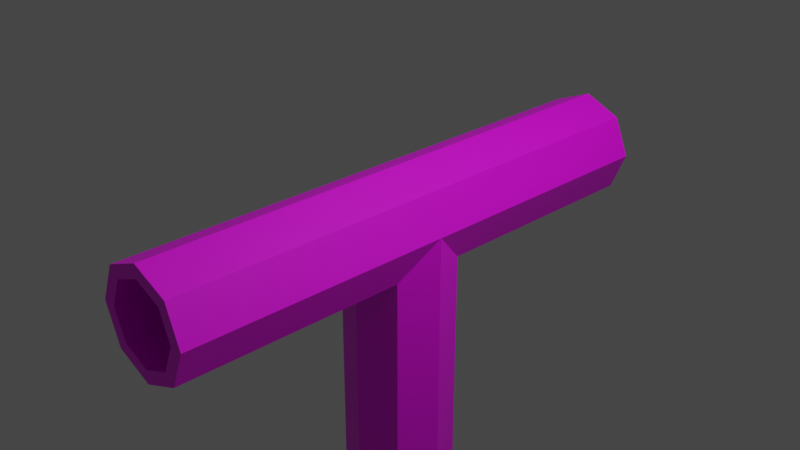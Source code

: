 # Source: Schaufel2.blend  (saved by Blender 3.5.10; exported with 4.5.12 LTS)
import bpy
from mathutils import Matrix  # noqa: F401  (used for matrix-valued properties, if any)

bpy.ops.wm.read_factory_settings(use_empty=True)
scene = bpy.context.scene
scene.name = 'Scene'

# ---- collections
col_collection = bpy.data.collections.new('Collection'); scene.collection.children.link(col_collection)

# ---- images (referenced by path relative to the original .blend; pixels are not part of the script)
import os
ASSET_DIR = os.environ.get("B2B_ASSET_DIR", "")  # directory of the original .blend (textures are referenced by path, not embedded)
HERE = os.path.dirname(os.path.abspath(__file__))  # packed textures are extracted next to this script under _unpacked/

def load_image(name, relpath, width, height, colorspace="sRGB"):
    """Load a texture the original file referenced (path relative to the .blend, or extracted next to this script)."""
    p = next((c for c in (os.path.join(HERE, relpath), os.path.join(ASSET_DIR, relpath)) if relpath and os.path.exists(c)), "")
    if p:
        img = bpy.data.images.load(p, check_existing=True)
        img.name = name
    else:  # same state as the original file: an image datablock whose file is absent (Cycles renders it pink)
        img = bpy.data.images.new(name, width, height)
        img.source = "FILE"
        img.filepath = "//" + (relpath or name)
    img.colorspace_settings.name = colorspace
    return img
img_black_smooth_textured_background_53876_101777_jpg = load_image('black-smooth-textured-background_53876-101777.jpg', 'black-smooth-textured-background_53876-101777.jpg', 1024, 1024, 'sRGB')

# ---- materials (node trees are filled in below, after node groups)
mat_material = bpy.data.materials.new('Material')
mat_material.use_transparent_shadow = False

# ---- material node trees
mat_material.use_nodes = True; mat_material.node_tree.nodes.clear()
_N = mat_material.node_tree.nodes; _L = mat_material.node_tree.links
n0 = _N.new('ShaderNodeBsdfPrincipled'); n0.name = 'Principled BSDF'; n0.location = (10, 300)
n0.distribution = 'GGX'
n0.subsurface_method = 'RANDOM_WALK_SKIN'
n0.inputs[3].default_value = 1.45
n0.inputs[27].default_value = (0.0, 0.0, 0.0, 1.0)
n0.inputs[28].default_value = 1.0
n1 = _N.new('ShaderNodeOutputMaterial'); n1.name = 'Material Output'; n1.location = (300, 300)
n2 = _N.new('ShaderNodeTexImage'); n2.name = 'Image Texture'; n2.location = (-456, 240)
n2.width = 311
n2.image = img_black_smooth_textured_background_53876_101777_jpg
_L.new(n0.outputs[0], n1.inputs[0])
_L.new(n2.outputs[0], n0.inputs[0])
n1.is_active_output = True

# ---- world
world_world = bpy.data.worlds.new('World'); scene.world = world_world
world_world.use_nodes = True; world_world.node_tree.nodes.clear()
_N = world_world.node_tree.nodes; _L = world_world.node_tree.links
n0 = _N.new('ShaderNodeOutputWorld'); n0.name = 'World Output'; n0.location = (300, 300)
n1 = _N.new('ShaderNodeBackground'); n1.name = 'Background'; n1.location = (10, 300)
n1.inputs[0].default_value = (0.05088, 0.05088, 0.05088, 1.0)
_L.new(n1.outputs[0], n0.inputs[0])
n0.is_active_output = True
world_world.color = (0.05088, 0.05088, 0.05088)
world_world.use_sun_shadow = False
world_world.sun_shadow_jitter_overblur = 0.0

# ---- cameras
cam_camera = bpy.data.cameras.new('Camera')
cam_camera.clip_end = 100.0
cam_camera.ortho_scale = 7.314

# ---- lights
light_light = bpy.data.lights.new('Light', 'POINT')
light_light.transmission_factor = 0.0
light_light.energy = 1000.0
light_light.shadow_soft_size = 0.1
light_light.shadow_maximum_resolution = 0.006
light_light.use_absolute_resolution = True

# ---- meshes
me_tee_joint = bpy.data.meshes.new('Tee Joint')
me_tee_joint.from_pydata([(0.0, 0.6, -3.0), (0.4243, 0.4243, -3.0), (0.6, 3.674e-17, -3.0), (0.4243, -0.4243, -3.0), (7.348e-17, -0.6, -3.0), (-0.4243, -0.4243, -3.0), (-0.6, -1.102e-16, -3.0), (-0.4243, 0.4243, -3.0), (0.0, 0.6, 0.0), (0.4243, 0.4243, 0.0), (0.6, 3.674e-17, 0.0), (0.4243, -0.4243, 0.0), (7.348e-17, -0.6, 7.348e-17), (-0.4243, -0.4243, -0.4243), (-0.6, -1.102e-16, -0.6), (-0.4243, 0.4243, -0.4243), (-0.4243, 0.4243, 0.4243), (-0.6, 1.102e-16, 0.6), (-0.4243, -0.4243, 0.4243), (-23.3, 0.6, -1.311e-07), (-23.3, 0.4243, 0.4243), (-23.3, 8.874e-07, 0.6), (-23.3, -0.4243, 0.4243), (-23.3, -0.6, -1.311e-07), (-23.3, -0.4243, -0.4243), (-23.3, 8.874e-07, -0.6), (-23.3, 0.4243, -0.4243), (0.0, 0.6, 3.0), (0.4243, 0.4243, 3.0), (0.6, 3.674e-17, 3.0), (0.4243, -0.4243, 3.0), (7.348e-17, -0.6, 3.0), (-0.4243, -0.4243, 3.0), (-0.6, -1.102e-16, 3.0), (-0.4243, 0.4243, 3.0), (-23.6, 0.8127, -1.314e-07), (-23.6, 0.5747, 0.5746), (-23.6, 8.963e-07, 0.8127), (-23.6, -0.5746, 0.5746), (-23.6, -0.8127, -1.314e-07), (-23.6, -0.5746, -0.5746), (-23.6, 8.963e-07, -0.8127), (-23.6, 0.5747, -0.5746), (-21.96, 0.8127, -1.314e-07), (-21.96, 0.5747, 0.5746), (-21.96, 8.246e-07, 0.8127), (-21.96, -0.5746, 0.5746), (-21.96, -0.8127, -1.314e-07), (-21.96, -0.5746, -0.5746), (-21.96, 8.246e-07, -0.8127), (-21.96, 0.5747, -0.5746), (-23.6, 0.8684, -1.338e-07), (-23.6, 0.5747, 0.5746), (-23.6, 8.963e-07, 0.8127), (-23.6, -0.5746, 0.5746), (-23.6, -0.8127, -1.314e-07), (-23.6, -0.5746, -0.5746), (-23.6, 8.963e-07, -0.8127), (-23.6, 0.6304, -0.5746), (-25.24, 0.4303, -1.147e-07), (-25.4, 0.4775, 0.4546), (-25.4, 0.3739, 0.5627), (-25.4, 0.1167, 0.2046), (-25.4, -0.1213, -1.616e-07), (-25.4, 0.1167, -0.2046), (-25.4, 0.3739, -0.5627), (-25.4, 0.4775, -0.4546), (-23.11, 0.79, 2.88), (-30.02, 0.79, 2.88), (-23.11, 0.79, -2.88), (-30.02, 0.79, -2.88), (-28.31, 0.79, 2.88), (-28.31, 0.79, -2.88), (-23.11, 0.29, 0.0), (-31.17, -0.09008, 1.661e-08), (-28.31, -0.184, 2.072e-08), (-30.85, 0.29, -1.44), (-28.31, 0.29, -1.44), (-23.11, 0.29, -1.44), (-23.11, 0.29, 1.44), (-30.85, 0.29, 1.44), (-28.31, 0.29, 1.44), (-29.8, 0.79, 2.88), (-29.8, 0.79, -2.88), (-30.95, -0.184, 2.072e-08), (-30.63, 0.29, -1.44), (-30.63, 0.29, 1.44)], [], [(8, 0, 7, 15), (0, 8, 9, 1), (1, 9, 10, 2), (2, 10, 11, 3), (3, 11, 12, 4), (4, 12, 13, 5), (5, 13, 14, 6), (6, 14, 15, 7), (19, 8, 15, 26), (8, 19, 20, 16), (16, 20, 21, 17), (17, 21, 22, 18), (18, 22, 23, 12), (12, 23, 24, 13), (13, 24, 25, 14), (14, 25, 26, 15), (27, 8, 16, 34), (8, 27, 28, 9), (9, 28, 29, 10), (10, 29, 30, 11), (11, 30, 31, 12), (12, 31, 32, 18), (18, 32, 33, 17), (17, 33, 34, 16), (35, 42, 50, 43), (40, 39, 47, 48), (38, 37, 45, 46), (36, 35, 43, 44), (42, 41, 49, 50), (41, 40, 48, 49), (39, 38, 46, 47), (37, 36, 44, 45), (54, 55, 63, 62), (52, 53, 61, 60), (58, 51, 59, 66), (55, 56, 64, 63), (53, 54, 62, 61), (51, 52, 60, 59), (57, 58, 66, 65), (56, 57, 65, 64), (85, 76, 70, 83), (78, 77, 72, 69), (79, 81, 75, 73), (86, 80, 74, 84), (73, 75, 77, 78), (84, 74, 76, 85), (82, 68, 80, 86), (67, 71, 81, 79), (71, 82, 86, 81), (75, 84, 85, 77), (81, 86, 84, 75), (77, 85, 83, 72)])
_uv = me_tee_joint.uv_layers.new(name='UVMap')
_uv.uv.foreach_set('vector', [0.0, 0.0, 0.0, 0.0, 0.0, 0.0, 0.0, 0.0, 0.0, 0.0, 0.0, 0.0, 0.0, 0.0, 0.0, 0.0, 0.0, 0.0, 0.0, 0.0, 0.0, 0.0, 0.0, 0.0, 0.0, 0.0, 0.0, 0.0, 0.0, 0.0, 0.0, 0.0, 0.0, 0.0, 0.0, 0.0, 0.0, 0.0, 0.0, 0.0, 0.0, 0.0, 0.0, 0.0, 0.0, 0.0, 0.0, 0.0, 0.0, 0.0, 0.0, 0.0, 0.0, 0.0, 0.0, 0.0, 0.0, 0.0, 0.0, 0.0, 0.0, 0.0, 0.0, 0.0, 0.0, 0.0, 0.0, 0.0, 0.0, 0.0, 0.0, 0.0, 0.0, 0.0, 0.0, 0.0, 0.0, 0.0, 0.0, 0.0, 0.0, 0.0, 0.0, 0.0, 0.0, 0.0, 0.0, 0.0, 0.0, 0.0, 0.0, 0.0, 0.0, 0.0, 0.0, 0.0, 0.0, 0.0, 0.0, 0.0, 0.0, 0.0, 0.0, 0.0, 0.0, 0.0, 0.0, 0.0, 0.0, 0.0, 0.0, 0.0, 0.0, 0.0, 0.0, 0.0, 0.0, 0.0, 0.0, 0.0, 0.0, 0.0, 0.0, 0.0, 0.0, 0.0, 0.0, 0.0, 0.0, 0.0, 0.0, 0.0, 0.0, 0.0, 0.0, 0.0, 0.0, 0.0, 0.0, 0.0, 0.0, 0.0, 0.0, 0.0, 0.0, 0.0, 0.0, 0.0, 0.0, 0.0, 0.0, 0.0, 0.0, 0.0, 0.0, 0.0, 0.0, 0.0, 0.0, 0.0, 0.0, 0.0, 0.0, 0.0, 0.0, 0.0, 0.0, 0.0, 0.0, 0.0, 0.0, 0.0, 0.0, 0.0, 0.0, 0.0, 0.0, 0.0, 0.0, 0.0, 0.0, 0.0, 0.0, 0.0, 0.0, 0.0, 0.0, 0.0, 0.0, 0.0, 0.0, 0.0, 0.0, 0.0, 0.0, 0.0, 0.0, 0.0, 0.0, 0.0, 0.0, 0.0, 0.0, 0.0, 0.0, 0.0, 0.0, 0.0, 0.0, 0.0, 0.0, 0.0, 0.0, 0.0, 0.0, 0.0, 0.0, 0.0, 0.0, 0.0, 0.0, 0.0, 0.0, 0.0, 0.0, 0.0, 0.0, 0.0, 0.0, 0.0, 0.0, 0.0, 0.0, 0.0, 0.0, 0.0, 0.0, 0.0, 0.0, 0.0, 0.0, 0.0, 0.0, 0.0, 0.0, 0.0, 0.0, 0.0, 0.0, 0.0, 0.0, 0.0, 0.0, 0.0, 0.0, 0.0, 0.0, 0.0, 0.0, 0.0, 0.0, 0.0, 0.0, 0.0, 0.0, 0.0, 0.0, 0.0, 0.0, 0.0, 0.0, 0.0, 0.0, 0.0, 0.0, 0.0, 0.0, 0.0, 0.0, 0.0, 0.0, 0.0, 0.0, 0.0, 0.0, 0.0, 0.0, 0.0, 0.0, 0.0, 0.0, 0.0, 0.0, 0.0, 0.0, 0.0, 0.0, 0.0, 0.0, 0.0, 0.0, 0.0, 0.0, 0.0, 0.0, 0.0, 0.0, 0.0, 0.0, 0.0, 0.0, 0.0, 0.0, 0.0, 0.0, 0.0, 0.0, 0.0, 0.0, 0.0, 0.973, 0.75, 1.0, 0.75, 1.0, 1.0, 0.973, 1.0, 0.0, 0.75, 0.6455, 0.75, 0.6455, 1.0, 0.0, 1.0, 0.0, 0.25, 0.6455, 0.25, 0.6455, 0.5, 0.0, 0.5, 0.973, 0.25, 1.0, 0.25, 1.0, 0.5, 0.973, 0.5, 0.0, 0.5, 0.6455, 0.5, 0.6455, 0.75, 0.0, 0.75, 0.973, 0.5, 1.0, 0.5, 1.0, 0.75, 0.973, 0.75, 0.973, 0.0, 1.0, 0.0, 1.0, 0.25, 0.973, 0.25, 0.0, 0.0, 0.6455, 0.0, 0.6455, 0.25, 0.0, 0.25, 0.6455, 0.0, 0.973, 0.0, 0.973, 0.25, 0.6455, 0.25, 0.6455, 0.5, 0.973, 0.5, 0.973, 0.75, 0.6455, 0.75, 0.6455, 0.25, 0.973, 0.25, 0.973, 0.5, 0.6455, 0.5, 0.6455, 0.75, 0.973, 0.75, 0.973, 1.0, 0.6455, 1.0])
me_tee_joint.materials.append(mat_material)
me_tee_joint.update()

# ---- objects
ob_light = bpy.data.objects.new('Light', light_light)
ob_camera = bpy.data.objects.new('Camera', cam_camera)
ob_tee_joint = bpy.data.objects.new('Tee Joint', me_tee_joint)

# ---- transforms, parenting, visibility, modifiers, constraints
ob_light.location = (4.076, 1.005, 5.904)
ob_light.rotation_euler = (0.6503, 0.05522, 1.866)
ob_light.lock_rotations_4d = False
ob_light.empty_display_type = 'ARROWS'
ob_light.color = (0.0, 0.0, 0.0, 0.0)
ob_light.lineart.crease_threshold = 0.0
ob_camera.location = (7.359, -6.926, 4.958)
ob_camera.rotation_euler = (1.109, 0.0, 0.8149)
ob_camera.lock_rotations_4d = False
ob_camera.empty_display_type = 'ARROWS'
ob_camera.color = (0.0, 0.0, 0.0, 0.0)
ob_camera.display_type = 'WIRE'
ob_camera.lineart.crease_threshold = 0.0
ob_tee_joint.location = (0.0, 0.0, 0.0)
ob_tee_joint.rotation_euler = (1.571, -1.571, 0.0)
_m = ob_tee_joint.modifiers.new('Solidify', 'SOLIDIFY')
_m.thickness = 0.15
_m = ob_tee_joint.modifiers.new('Solidify.001', 'SOLIDIFY')

# ---- collection membership
col_collection.objects.link(ob_light)
col_collection.objects.link(ob_camera)
col_collection.objects.link(ob_tee_joint)

# ---- scene / render settings (as saved in the file)
scene.camera = ob_camera
scene.frame_start = 1; scene.frame_end = 250; scene.frame_set(1)
scene.render.engine = 'BLENDER_EEVEE_NEXT'
scene.cycles.sampling_pattern = 'TABULATED_SOBOL'
scene.view_settings.view_transform = 'Filmic'
bpy.context.view_layer.update()
